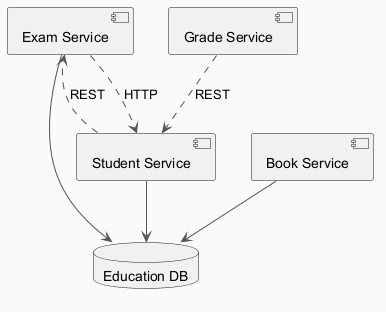

The diagram above was rendered by PlantUML. Its source (embedded in the PNG):
@startuml
skinparam backgroundColor #FAFAFA
skinparam classBackgroundColor #FFF3E0
skinparam classBorderColor #E65100
skinparam ArrowColor #555555
component "Exam Service" as C_ExamService
component "Student Service" as C_StudentService
component "Grade Service" as C_GradeService
component "Book Service" as C_BookService
database "Education DB" as DB_education
C_ExamService --> DB_education
C_StudentService --> DB_education
C_BookService --> DB_education
C_ExamService ..> C_StudentService : HTTP
C_StudentService ..> C_ExamService : REST
C_GradeService ..> C_StudentService : REST
@enduml